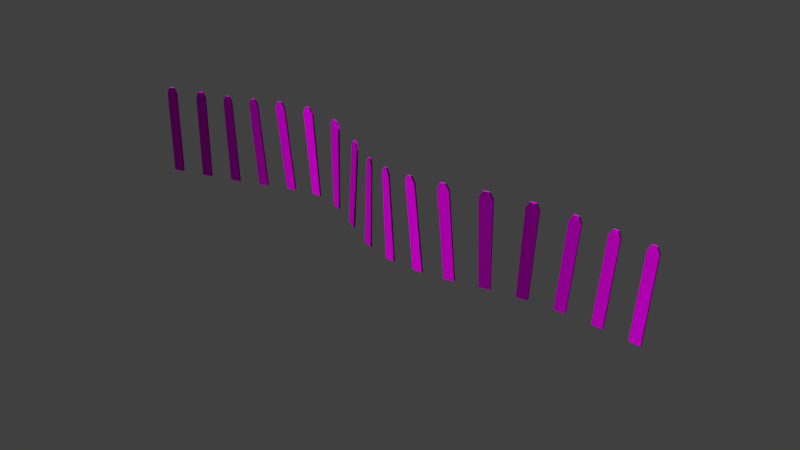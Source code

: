 # Source: decoration_signs_fence_2_large.blend  (saved by Blender 2.70.0; exported with 4.5.12 LTS)
import bpy
from mathutils import Matrix  # noqa: F401  (used for matrix-valued properties, if any)

bpy.ops.wm.read_factory_settings(use_empty=True)
scene = bpy.context.scene
scene.name = 'Scene'

# ---- collections
col_collection_1 = bpy.data.collections.new('Collection 1'); scene.collection.children.link(col_collection_1)

# ---- images (referenced by path relative to the original .blend; pixels are not part of the script)
import os
ASSET_DIR = os.environ.get("B2B_ASSET_DIR", "")  # directory of the original .blend (textures are referenced by path, not embedded)
HERE = os.path.dirname(os.path.abspath(__file__))  # packed textures are extracted next to this script under _unpacked/

def load_image(name, relpath, width, height, colorspace="sRGB"):
    """Load a texture the original file referenced (path relative to the .blend, or extracted next to this script)."""
    p = next((c for c in (os.path.join(HERE, relpath), os.path.join(ASSET_DIR, relpath)) if relpath and os.path.exists(c)), "")
    if p:
        img = bpy.data.images.load(p, check_existing=True)
        img.name = name
    else:  # same state as the original file: an image datablock whose file is absent (Cycles renders it pink)
        img = bpy.data.images.new(name, width, height)
        img.source = "FILE"
        img.filepath = "//" + (relpath or name)
    img.colorspace_settings.name = colorspace
    return img
img_decoration_signs_wood_2_diffuse_jpg = load_image('decoration_signs_wood_2_diffuse.jpg', 'Texturen/decoration_signs_wood_2_diffuse.jpg', 1024, 1024, 'sRGB')
img_decoration_signs_wood_2_normal_jpg = load_image('decoration_signs_wood_2_normal.jpg', 'Texturen/decoration_signs_wood_2_normal.jpg', 1024, 1024, 'sRGB')

# ---- materials (node trees are filled in below, after node groups)
mat_decoration_signs_fence_2_large_wood_2 = bpy.data.materials.new('decoration_signs_fence_2_large_wood_2')
mat_decoration_signs_fence_2_large_wood_2.alpha_threshold = 0.0
mat_decoration_signs_fence_2_large_wood_2.roughness = 0.5
mat_decoration_signs_fence_2_large_wood_2.line_color = (0.0, 0.0, 0.0, 1.0)

# ---- material node trees
mat_decoration_signs_fence_2_large_wood_2.use_nodes = True; mat_decoration_signs_fence_2_large_wood_2.node_tree.nodes.clear()
_N = mat_decoration_signs_fence_2_large_wood_2.node_tree.nodes; _L = mat_decoration_signs_fence_2_large_wood_2.node_tree.links
n0 = _N.new('ShaderNodeOutputMaterial'); n0.name = 'Material Output'; n0.location = (300, 300)
n1 = _N.new('ShaderNodeBsdfDiffuse'); n1.name = 'Diffuse BSDF'; n1.location = (10, 300)
n2 = _N.new('ShaderNodeTexImage'); n2.name = 'Image Texture'; n2.location = (-437, 322)
n2.width = 140
n2.image = img_decoration_signs_wood_2_diffuse_jpg
n3 = _N.new('ShaderNodeNormalMap'); n3.name = 'Normal Map'; n3.location = (-211, 106)
n4 = _N.new('ShaderNodeTexCoord'); n4.name = 'Texture Coordinate'; n4.location = (-684, 267)
n5 = _N.new('ShaderNodeTexImage'); n5.name = 'Image Texture.001'; n5.location = (-434, 111)
n5.width = 140
n5.image = img_decoration_signs_wood_2_normal_jpg
_L.new(n1.outputs[0], n0.inputs[0])
_L.new(n4.outputs[2], n2.inputs[0])
_L.new(n4.outputs[2], n5.inputs[0])
_L.new(n2.outputs[0], n1.inputs[0])
_L.new(n5.outputs[0], n3.inputs[1])
_L.new(n3.outputs[0], n1.inputs[2])
n0.is_active_output = True

# ---- world
world_world = bpy.data.worlds.new('World'); scene.world = world_world
world_world.color = (0.05088, 0.05088, 0.05088)
world_world.use_sun_shadow = False
world_world.sun_shadow_jitter_overblur = 0.0
world_world.cycles.sampling_method = 'MANUAL'
world_world.cycles.sample_map_resolution = 256

# ---- meshes
me_cube_003 = bpy.data.meshes.new('Cube.003')
me_cube_003.from_pydata([(-1.68, -0.8883, -0.008532), (-1.69, -0.7923, -0.008533), (-1.495, -0.6239, -0.00672), (-1.486, -0.72, -0.006719), (-1.68, -0.8882, 1.991), (-1.69, -0.7922, 1.991), (-1.495, -0.6238, 1.993), (-1.486, -0.7199, 1.993), (-1.627, -0.842, 2.123), (-1.636, -0.746, 2.123), (-1.549, -0.67, 2.124), (-1.539, -0.766, 2.124), (-1.058, -0.3497, -0.002731), (-1.067, -0.2536, -0.002732), (-0.8731, -0.08531, -0.0009188), (-0.8637, -0.1813, -0.000918), (-1.058, -0.3496, 1.997), (-1.068, -0.2535, 1.997), (-0.8731, -0.08521, 1.999), (-0.8638, -0.1812, 1.999), (-1.005, -0.3034, 2.129), (-1.014, -0.2074, 2.129), (-0.9264, -0.1314, 2.13), (-0.917, -0.2274, 2.13), (-0.44, 0.1838, 0.005718), (-0.4492, 0.28, 0.005721), (-0.2567, 0.4417, 0.01368), (-0.2478, 0.3453, 0.01367), (-0.4786, 0.1507, 2.005), (-0.4878, 0.2469, 2.005), (-0.3179, 0.3896, 2.012), (-0.309, 0.2932, 2.012), (-0.4351, 0.1875, 2.138), (-0.4442, 0.2837, 2.138), (-0.3682, 0.3476, 2.141), (-0.3592, 0.2513, 2.141), (0.176, 0.681, 0.04339), (0.1679, 0.7781, 0.04346), (0.3619, 0.9167, 0.06215), (0.3693, 0.8192, 0.06202), (0.06827, 0.592, 2.039), (0.06019, 0.6891, 2.039), (0.236, 0.8147, 2.056), (0.2435, 0.7173, 2.055), (0.1085, 0.6212, 2.174), (0.1006, 0.7184, 2.174), (0.1795, 0.7747, 2.181), (0.1872, 0.6774, 2.181), (0.797, 1.072, 0.1109), (0.7917, 1.171, 0.1113), (0.9888, 1.252, 0.1355), (0.9926, 1.153, 0.1349), (0.645, 0.954, 2.101), (0.6397, 1.053, 2.102), (0.8354, 1.133, 2.126), (0.8393, 1.034, 2.125), (0.6873, 0.9704, 2.238), (0.6824, 1.069, 2.239), (0.7707, 1.106, 2.25), (0.775, 1.007, 2.249), (1.425, 1.218, 0.1825), (1.426, 1.318, 0.1836), (1.625, 1.28, 0.1983), (1.622, 1.181, 0.197), (1.308, 1.102, 2.177), (1.309, 1.202, 2.178), (1.548, 1.157, 2.195), (1.544, 1.057, 2.194), (1.365, 1.088, 2.313), (1.366, 1.188, 2.314), (1.475, 1.168, 2.322), (1.472, 1.068, 2.321), (2.046, 0.9302, 0.1992), (2.056, 1.026, 0.2004), (2.245, 0.8391, 0.1845), (2.234, 0.7453, 0.1834), (2.098, 0.7283, 2.196), (2.107, 0.8242, 2.198), (2.361, 0.573, 2.176), (2.35, 0.4792, 2.175), (2.172, 0.6507, 2.323), (2.182, 0.7461, 2.324), (2.299, 0.6303, 2.314), (2.288, 0.536, 2.313), (2.633, 0.2407, 0.1142), (2.647, 0.3316, 0.1149), (2.826, 0.0875, 0.07364), (2.813, -0.003619, 0.07286), (2.856, -0.1586, 2.088), (2.87, -0.06776, 2.089), (3.065, -0.3333, 2.044), (3.051, -0.4244, 2.043), (2.927, -0.2618, 2.205), (2.941, -0.171, 2.206), (3.029, -0.2918, 2.185), (3.016, -0.3828, 2.184), (3.218, -0.4947, -0.01312), (3.229, -0.4005, -0.0118), (3.418, -0.5819, -0.03877), (3.409, -0.6777, -0.04034), (3.397, -0.8467, 1.969), (3.408, -0.7524, 1.971), (3.537, -0.8768, 1.952), (3.528, -0.9727, 1.95), (3.444, -0.9063, 2.093), (3.455, -0.8116, 2.095), (3.511, -0.8658, 2.087), (3.501, -0.9612, 2.085), (3.841, -0.9739, -0.06367), (3.846, -0.8754, -0.0619), (4.044, -0.9629, -0.05794), (4.04, -1.062, -0.05969), (3.829, -1.178, 1.934), (3.835, -1.08, 1.936), (3.988, -1.147, 1.939), (3.984, -1.246, 1.938), (3.869, -1.212, 2.066), (3.874, -1.113, 2.067), (3.942, -1.143, 2.069), (3.937, -1.242, 2.067), (4.481, -1.168, -0.0303), (4.482, -1.069, -0.02875), (4.681, -1.08, -0.009717), (4.681, -1.18, -0.01115), (4.363, -1.337, 1.963), (4.364, -1.237, 1.965), (4.551, -1.247, 1.983), (4.551, -1.347, 1.981), (4.405, -1.353, 2.098), (4.406, -1.253, 2.1), (4.49, -1.258, 2.108), (4.49, -1.357, 2.107), (5.122, -1.127, 0.03406), (5.119, -1.028, 0.03521), (5.317, -0.9675, 0.05359), (5.321, -1.067, 0.05256), (4.999, -1.293, 2.027), (4.996, -1.193, 2.028), (5.213, -1.127, 2.048), (5.217, -1.226, 2.047), (5.05, -1.288, 2.163), (5.047, -1.189, 2.165), (5.145, -1.159, 2.174), (5.149, -1.258, 2.173), (5.758, -0.8531, 0.07892), (5.751, -0.7551, 0.07979), (5.946, -0.6278, 0.08262), (5.954, -0.7253, 0.08176), (5.726, -0.9762, 2.078), (5.72, -0.8783, 2.079), (5.956, -0.7243, 2.082), (5.963, -0.8218, 2.081), (5.79, -0.9434, 2.211), (5.783, -0.8456, 2.212), (5.891, -0.7752, 2.213), (5.898, -0.8727, 2.212), (6.382, -0.4161, 0.06631), (6.374, -0.3189, 0.06717), (6.568, -0.1816, 0.05186), (6.575, -0.2791, 0.05104), (6.472, -0.4538, 2.063), (6.465, -0.3566, 2.064), (6.685, -0.2007, 2.047), (6.693, -0.2982, 2.046), (6.54, -0.4118, 2.19), (6.532, -0.3145, 2.19), (6.633, -0.2434, 2.183), (6.64, -0.3408, 2.182), (7.003, -0.02114, 0.006351), (6.998, 0.07743, 0.006993), (7.194, 0.1708, -0.0159), (7.199, 0.07177, -0.01644), (7.151, -0.02127, 1.998), (7.146, 0.07729, 1.999), (7.347, 0.1728, 1.975), (7.352, 0.07379, 1.975), (7.216, 0.006384, 2.122), (7.211, 0.1051, 2.123), (7.302, 0.1482, 2.112), (7.307, 0.04927, 2.112), (7.632, 0.2196, -0.06738), (7.63, 0.3192, -0.06706), (7.828, 0.3633, -0.08974), (7.83, 0.2635, -0.08997), (7.782, 0.221, 1.924), (7.78, 0.3206, 1.924), (7.974, 0.3638, 1.902), (7.976, 0.264, 1.902), (7.845, 0.2345, 2.048), (7.843, 0.3342, 2.049), (7.93, 0.3534, 2.039), (7.933, 0.2536, 2.038), (8.267, 0.3165, -0.1371), (8.266, 0.4165, -0.137), (8.474, 0.4249, -0.1581), (8.474, 0.3249, -0.1581), (8.401, 0.3156, 1.856), (8.4, 0.4155, 1.856), (8.602, 0.4237, 1.836), (8.602, 0.3237, 1.836), (8.462, 0.318, 1.981), (8.462, 0.418, 1.981), (8.555, 0.4216, 1.972), (8.556, 0.3216, 1.972)], [], [(4, 5, 1, 0), (6, 7, 3, 2), (7, 4, 0, 3), (4, 7, 11, 8), (11, 10, 9, 8), (7, 6, 10, 11), (5, 4, 8, 9), (16, 17, 13, 12), (18, 19, 15, 14), (19, 16, 12, 15), (16, 19, 23, 20), (23, 22, 21, 20), (19, 18, 22, 23), (17, 16, 20, 21), (28, 29, 25, 24), (30, 31, 27, 26), (31, 28, 24, 27), (28, 31, 35, 32), (35, 34, 33, 32), (31, 30, 34, 35), (29, 28, 32, 33), (40, 41, 37, 36), (42, 43, 39, 38), (43, 40, 36, 39), (40, 43, 47, 44), (47, 46, 45, 44), (43, 42, 46, 47), (41, 40, 44, 45), (52, 53, 49, 48), (54, 55, 51, 50), (55, 52, 48, 51), (52, 55, 59, 56), (59, 58, 57, 56), (55, 54, 58, 59), (53, 52, 56, 57), (64, 65, 61, 60), (66, 67, 63, 62), (67, 64, 60, 63), (64, 67, 71, 68), (71, 70, 69, 68), (67, 66, 70, 71), (65, 64, 68, 69), (76, 77, 73, 72), (78, 79, 75, 74), (79, 76, 72, 75), (76, 79, 83, 80), (83, 82, 81, 80), (79, 78, 82, 83), (77, 76, 80, 81), (88, 89, 85, 84), (90, 91, 87, 86), (91, 88, 84, 87), (88, 91, 95, 92), (95, 94, 93, 92), (91, 90, 94, 95), (89, 88, 92, 93), (100, 101, 97, 96), (102, 103, 99, 98), (103, 100, 96, 99), (100, 103, 107, 104), (107, 106, 105, 104), (103, 102, 106, 107), (101, 100, 104, 105), (112, 113, 109, 108), (114, 115, 111, 110), (115, 112, 108, 111), (112, 115, 119, 116), (119, 118, 117, 116), (115, 114, 118, 119), (113, 112, 116, 117), (124, 125, 121, 120), (126, 127, 123, 122), (127, 124, 120, 123), (124, 127, 131, 128), (131, 130, 129, 128), (127, 126, 130, 131), (125, 124, 128, 129), (136, 137, 133, 132), (138, 139, 135, 134), (139, 136, 132, 135), (136, 139, 143, 140), (143, 142, 141, 140), (139, 138, 142, 143), (137, 136, 140, 141), (148, 149, 145, 144), (150, 151, 147, 146), (151, 148, 144, 147), (148, 151, 155, 152), (155, 154, 153, 152), (151, 150, 154, 155), (149, 148, 152, 153), (160, 161, 157, 156), (162, 163, 159, 158), (163, 160, 156, 159), (160, 163, 167, 164), (167, 166, 165, 164), (163, 162, 166, 167), (161, 160, 164, 165), (172, 173, 169, 168), (174, 175, 171, 170), (175, 172, 168, 171), (172, 175, 179, 176), (179, 178, 177, 176), (175, 174, 178, 179), (173, 172, 176, 177), (184, 185, 181, 180), (186, 187, 183, 182), (187, 184, 180, 183), (184, 187, 191, 188), (191, 190, 189, 188), (187, 186, 190, 191), (185, 184, 188, 189), (196, 197, 193, 192), (198, 199, 195, 194), (199, 196, 192, 195), (196, 199, 203, 200), (203, 202, 201, 200), (199, 198, 202, 203), (197, 196, 200, 201)])
_uv = me_cube_003.uv_layers.new(name='UVMap')
_uv.uv.foreach_set('vector', [0.7335, 0.9235, 0.7136, 0.9428, 0.7134, 0.004271, 0.7334, 0.004124, 0.8628, 0.9548, 0.8393, 0.9258, 0.8399, 0.004124, 0.8626, 0.004957, 0.8393, 0.9258, 0.7335, 0.9235, 0.7334, 0.004124, 0.8399, 0.004124, 0.7335, 0.9235, 0.8393, 0.9258, 0.7989, 0.9713, 0.7715, 0.9712, 0.7989, 0.9713, 0.805, 0.9964, 0.7464, 0.9965, 0.7715, 0.9712, 0.8393, 0.9258, 0.8628, 0.9548, 0.805, 0.9964, 0.7989, 0.9713, 0.7136, 0.9428, 0.7335, 0.9235, 0.7715, 0.9712, 0.7464, 0.9965, 0.7335, 0.9235, 0.7136, 0.9428, 0.7134, 0.004271, 0.7334, 0.004124, 0.8628, 0.9548, 0.8393, 0.9258, 0.8399, 0.004124, 0.8626, 0.004957, 0.8393, 0.9258, 0.7335, 0.9235, 0.7334, 0.004124, 0.8399, 0.004124, 0.7335, 0.9235, 0.8393, 0.9258, 0.7989, 0.9713, 0.7715, 0.9712, 0.7989, 0.9713, 0.805, 0.9964, 0.7464, 0.9965, 0.7715, 0.9712, 0.8393, 0.9258, 0.8628, 0.9548, 0.805, 0.9964, 0.7989, 0.9713, 0.7136, 0.9428, 0.7335, 0.9235, 0.7715, 0.9712, 0.7464, 0.9965, 0.7335, 0.9235, 0.7136, 0.9428, 0.7134, 0.004271, 0.7334, 0.004124, 0.8628, 0.9548, 0.8393, 0.9258, 0.8399, 0.004124, 0.8626, 0.004957, 0.8393, 0.9258, 0.7335, 0.9235, 0.7334, 0.004124, 0.8399, 0.004124, 0.7335, 0.9235, 0.8393, 0.9258, 0.7989, 0.9713, 0.7715, 0.9712, 0.7989, 0.9713, 0.805, 0.9964, 0.7464, 0.9965, 0.7715, 0.9712, 0.8393, 0.9258, 0.8628, 0.9548, 0.805, 0.9964, 0.7989, 0.9713, 0.7136, 0.9428, 0.7335, 0.9235, 0.7715, 0.9712, 0.7464, 0.9965, 0.7335, 0.9235, 0.7136, 0.9428, 0.7134, 0.004271, 0.7334, 0.004124, 0.8628, 0.9548, 0.8393, 0.9258, 0.8399, 0.004124, 0.8626, 0.004957, 0.8393, 0.9258, 0.7335, 0.9235, 0.7334, 0.004124, 0.8399, 0.004124, 0.7335, 0.9235, 0.8393, 0.9258, 0.7989, 0.9713, 0.7715, 0.9712, 0.7989, 0.9713, 0.805, 0.9964, 0.7464, 0.9965, 0.7715, 0.9712, 0.8393, 0.9258, 0.8628, 0.9548, 0.805, 0.9964, 0.7989, 0.9713, 0.7136, 0.9428, 0.7335, 0.9235, 0.7715, 0.9712, 0.7464, 0.9965, 0.7335, 0.9235, 0.7136, 0.9428, 0.7134, 0.004271, 0.7334, 0.004124, 0.8628, 0.9548, 0.8393, 0.9258, 0.8399, 0.004124, 0.8626, 0.004957, 0.8393, 0.9258, 0.7335, 0.9235, 0.7334, 0.004124, 0.8399, 0.004124, 0.7335, 0.9235, 0.8393, 0.9258, 0.7989, 0.9713, 0.7715, 0.9712, 0.7989, 0.9713, 0.805, 0.9964, 0.7464, 0.9965, 0.7715, 0.9712, 0.8393, 0.9258, 0.8628, 0.9548, 0.805, 0.9964, 0.7989, 0.9713, 0.7136, 0.9428, 0.7335, 0.9235, 0.7715, 0.9712, 0.7464, 0.9965, 0.7335, 0.9235, 0.7136, 0.9428, 0.7134, 0.004271, 0.7334, 0.004124, 0.8628, 0.9548, 0.8393, 0.9258, 0.8399, 0.004124, 0.8626, 0.004957, 0.8393, 0.9258, 0.7335, 0.9235, 0.7334, 0.004124, 0.8399, 0.004124, 0.7335, 0.9235, 0.8393, 0.9258, 0.7989, 0.9713, 0.7715, 0.9712, 0.7989, 0.9713, 0.805, 0.9964, 0.7464, 0.9965, 0.7715, 0.9712, 0.8393, 0.9258, 0.8628, 0.9548, 0.805, 0.9964, 0.7989, 0.9713, 0.7136, 0.9428, 0.7335, 0.9235, 0.7715, 0.9712, 0.7464, 0.9965, 0.7335, 0.9235, 0.7136, 0.9428, 0.7134, 0.004271, 0.7334, 0.004124, 0.8628, 0.9548, 0.8393, 0.9258, 0.8399, 0.004124, 0.8626, 0.004957, 0.8393, 0.9258, 0.7335, 0.9235, 0.7334, 0.004124, 0.8399, 0.004124, 0.7335, 0.9235, 0.8393, 0.9258, 0.7989, 0.9713, 0.7715, 0.9712, 0.7989, 0.9713, 0.805, 0.9964, 0.7464, 0.9965, 0.7715, 0.9712, 0.8393, 0.9258, 0.8628, 0.9548, 0.805, 0.9964, 0.7989, 0.9713, 0.7136, 0.9428, 0.7335, 0.9235, 0.7715, 0.9712, 0.7464, 0.9965, 0.7335, 0.9235, 0.7136, 0.9428, 0.7134, 0.004271, 0.7334, 0.004124, 0.8628, 0.9548, 0.8393, 0.9258, 0.8399, 0.004124, 0.8626, 0.004957, 0.8393, 0.9258, 0.7335, 0.9235, 0.7334, 0.004124, 0.8399, 0.004124, 0.7335, 0.9235, 0.8393, 0.9258, 0.7989, 0.9713, 0.7715, 0.9712, 0.7989, 0.9713, 0.805, 0.9964, 0.7464, 0.9965, 0.7715, 0.9712, 0.8393, 0.9258, 0.8628, 0.9548, 0.805, 0.9964, 0.7989, 0.9713, 0.7136, 0.9428, 0.7335, 0.9235, 0.7715, 0.9712, 0.7464, 0.9965, 0.7335, 0.9235, 0.7136, 0.9428, 0.7134, 0.004271, 0.7334, 0.004124, 0.8628, 0.9548, 0.8393, 0.9258, 0.8399, 0.004124, 0.8626, 0.004957, 0.8393, 0.9258, 0.7335, 0.9235, 0.7334, 0.004124, 0.8399, 0.004124, 0.7335, 0.9235, 0.8393, 0.9258, 0.7989, 0.9713, 0.7715, 0.9712, 0.7989, 0.9713, 0.805, 0.9964, 0.7464, 0.9965, 0.7715, 0.9712, 0.8393, 0.9258, 0.8628, 0.9548, 0.805, 0.9964, 0.7989, 0.9713, 0.7136, 0.9428, 0.7335, 0.9235, 0.7715, 0.9712, 0.7464, 0.9965, 0.7335, 0.9235, 0.7136, 0.9428, 0.7134, 0.004271, 0.7334, 0.004124, 0.8628, 0.9548, 0.8393, 0.9258, 0.8399, 0.004124, 0.8626, 0.004957, 0.8393, 0.9258, 0.7335, 0.9235, 0.7334, 0.004124, 0.8399, 0.004124, 0.7335, 0.9235, 0.8393, 0.9258, 0.7989, 0.9713, 0.7715, 0.9712, 0.7989, 0.9713, 0.805, 0.9964, 0.7464, 0.9965, 0.7715, 0.9712, 0.8393, 0.9258, 0.8628, 0.9548, 0.805, 0.9964, 0.7989, 0.9713, 0.7136, 0.9428, 0.7335, 0.9235, 0.7715, 0.9712, 0.7464, 0.9965, 0.7335, 0.9235, 0.7136, 0.9428, 0.7134, 0.004271, 0.7334, 0.004124, 0.8628, 0.9548, 0.8393, 0.9258, 0.8399, 0.004124, 0.8626, 0.004957, 0.8393, 0.9258, 0.7335, 0.9235, 0.7334, 0.004124, 0.8399, 0.004124, 0.7335, 0.9235, 0.8393, 0.9258, 0.7989, 0.9713, 0.7715, 0.9712, 0.7989, 0.9713, 0.805, 0.9964, 0.7464, 0.9965, 0.7715, 0.9712, 0.8393, 0.9258, 0.8628, 0.9548, 0.805, 0.9964, 0.7989, 0.9713, 0.7136, 0.9428, 0.7335, 0.9235, 0.7715, 0.9712, 0.7464, 0.9965, 0.7335, 0.9235, 0.7136, 0.9428, 0.7134, 0.004271, 0.7334, 0.004124, 0.8628, 0.9548, 0.8393, 0.9258, 0.8399, 0.004124, 0.8626, 0.004957, 0.8393, 0.9258, 0.7335, 0.9235, 0.7334, 0.004124, 0.8399, 0.004124, 0.7335, 0.9235, 0.8393, 0.9258, 0.7989, 0.9713, 0.7715, 0.9712, 0.7989, 0.9713, 0.805, 0.9964, 0.7464, 0.9965, 0.7715, 0.9712, 0.8393, 0.9258, 0.8628, 0.9548, 0.805, 0.9964, 0.7989, 0.9713, 0.7136, 0.9428, 0.7335, 0.9235, 0.7715, 0.9712, 0.7464, 0.9965, 0.7335, 0.9235, 0.7136, 0.9428, 0.7134, 0.004271, 0.7334, 0.004124, 0.8628, 0.9548, 0.8393, 0.9258, 0.8399, 0.004124, 0.8626, 0.004957, 0.8393, 0.9258, 0.7335, 0.9235, 0.7334, 0.004124, 0.8399, 0.004124, 0.7335, 0.9235, 0.8393, 0.9258, 0.7989, 0.9713, 0.7715, 0.9712, 0.7989, 0.9713, 0.805, 0.9964, 0.7464, 0.9965, 0.7715, 0.9712, 0.8393, 0.9258, 0.8628, 0.9548, 0.805, 0.9964, 0.7989, 0.9713, 0.7136, 0.9428, 0.7335, 0.9235, 0.7715, 0.9712, 0.7464, 0.9965, 0.7335, 0.9235, 0.7136, 0.9428, 0.7134, 0.004271, 0.7334, 0.004124, 0.8628, 0.9548, 0.8393, 0.9258, 0.8399, 0.004124, 0.8626, 0.004957, 0.8393, 0.9258, 0.7335, 0.9235, 0.7334, 0.004124, 0.8399, 0.004124, 0.7335, 0.9235, 0.8393, 0.9258, 0.7989, 0.9713, 0.7715, 0.9712, 0.7989, 0.9713, 0.805, 0.9964, 0.7464, 0.9965, 0.7715, 0.9712, 0.8393, 0.9258, 0.8628, 0.9548, 0.805, 0.9964, 0.7989, 0.9713, 0.7136, 0.9428, 0.7335, 0.9235, 0.7715, 0.9712, 0.7464, 0.9965, 0.7335, 0.9235, 0.7136, 0.9428, 0.7134, 0.004271, 0.7334, 0.004124, 0.8628, 0.9548, 0.8393, 0.9258, 0.8399, 0.004124, 0.8626, 0.004957, 0.8393, 0.9258, 0.7335, 0.9235, 0.7334, 0.004124, 0.8399, 0.004124, 0.7335, 0.9235, 0.8393, 0.9258, 0.7989, 0.9713, 0.7715, 0.9712, 0.7989, 0.9713, 0.805, 0.9964, 0.7464, 0.9965, 0.7715, 0.9712, 0.8393, 0.9258, 0.8628, 0.9548, 0.805, 0.9964, 0.7989, 0.9713, 0.7136, 0.9428, 0.7335, 0.9235, 0.7715, 0.9712, 0.7464, 0.9965, 0.7335, 0.9235, 0.7136, 0.9428, 0.7134, 0.004271, 0.7334, 0.004124, 0.8628, 0.9548, 0.8393, 0.9258, 0.8399, 0.004124, 0.8626, 0.004957, 0.8393, 0.9258, 0.7335, 0.9235, 0.7334, 0.004124, 0.8399, 0.004124, 0.7335, 0.9235, 0.8393, 0.9258, 0.7989, 0.9713, 0.7715, 0.9712, 0.7989, 0.9713, 0.805, 0.9964, 0.7464, 0.9965, 0.7715, 0.9712, 0.8393, 0.9258, 0.8628, 0.9548, 0.805, 0.9964, 0.7989, 0.9713, 0.7136, 0.9428, 0.7335, 0.9235, 0.7715, 0.9712, 0.7464, 0.9965, 0.7335, 0.9235, 0.7136, 0.9428, 0.7134, 0.004271, 0.7334, 0.004124, 0.8628, 0.9548, 0.8393, 0.9258, 0.8399, 0.004124, 0.8626, 0.004957, 0.8393, 0.9258, 0.7335, 0.9235, 0.7334, 0.004124, 0.8399, 0.004124, 0.7335, 0.9235, 0.8393, 0.9258, 0.7989, 0.9713, 0.7715, 0.9712, 0.7989, 0.9713, 0.805, 0.9964, 0.7464, 0.9965, 0.7715, 0.9712, 0.8393, 0.9258, 0.8628, 0.9548, 0.805, 0.9964, 0.7989, 0.9713, 0.7136, 0.9428, 0.7335, 0.9235, 0.7715, 0.9712, 0.7464, 0.9965])
me_cube_003.materials.append(mat_decoration_signs_fence_2_large_wood_2)
me_cube_003.use_remesh_preserve_volume = False
me_cube_003.use_remesh_preserve_attributes = False
me_cube_003.use_mirror_vertex_groups = False
me_cube_003.update()

# ---- curves / text
cu_nurbspath_002 = bpy.data.curves.new('NurbsPath.002', 'CURVE')
cu_nurbspath_002.dimensions = '3D'
_sp = cu_nurbspath_002.splines.new('NURBS'); _sp.points.add(7)
_sp.points.foreach_set('co', [-2.0, 0.0, 0.0, 1.0, -0.7669, 0.3586, -5.545e-09, 1.0, 0.8606, 0.7978, 0.2633, 1.0, 2.156, 0.2241, 0.2633, 1.0, 3.461, -0.5827, -0.3367, 1.0, 6.249, -0.5207, 0.2633, 1.0, 7.442, 0.1763, -3.476e-08, 1.0, 9.487, 0.1763, -0.1614, 1.0])
_sp.order_u = 5
_sp.order_v = 0
_sp.use_endpoint_u = True
cu_nurbspath_002.use_path = True
cu_nurbspath_002.use_path_clamp = True
cu_nurbspath_002.bevel_resolution = 0
cu_nurbspath_002.fill_mode = 'HALF'

# ---- objects
ob_nurbspath_001 = bpy.data.objects.new('NurbsPath.001', cu_nurbspath_002)
ob_cube_001 = bpy.data.objects.new('Cube.001', me_cube_003)

# ---- transforms, parenting, visibility, modifiers, constraints
ob_nurbspath_001.location = (2.0, 0.0, 0.0)
ob_nurbspath_001.lineart.crease_threshold = 0.0
ob_cube_001.location = (0.9586, 0.0, 0.0)
ob_cube_001.scale = (1.238, 0.4139, 1.0)
ob_cube_001.lineart.crease_threshold = 0.0

# ---- collection membership
col_collection_1.objects.link(ob_nurbspath_001)
col_collection_1.objects.link(ob_cube_001)

# ---- scene / render settings (as saved in the file)
scene.frame_start = 1; scene.frame_end = 250; scene.frame_set(1)
scene.render.engine = 'CYCLES'
scene.render.resolution_percentage = 50
scene.render.dither_intensity = 0.0
scene.cycles.use_denoising = False
scene.cycles.samples = 10
scene.cycles.sampling_pattern = 'TABULATED_SOBOL'
scene.cycles.light_sampling_threshold = 0.0
scene.cycles.use_adaptive_sampling = False
scene.cycles.use_light_tree = False
scene.cycles.blur_glossy = 0.0
scene.cycles.volume_bounces = 1
scene.cycles.pixel_filter_type = 'GAUSSIAN'
scene.cycles.sample_clamp_indirect = 0.0
scene.view_settings.view_transform = 'Standard'
bpy.context.view_layer.update()

# ---- added for rendering (the .blend has no active camera and no usable light): camera, sun
cam_auto = bpy.data.cameras.new('AutoCamera')
cam_auto.lens = 50.0
cam_auto.sensor_width = 36.0
cam_auto.clip_end = 1000.0
ob_auto_camera = bpy.data.objects.new('AutoCamera', cam_auto)
scene.collection.objects.link(ob_auto_camera)
ob_auto_camera.location = (19.0952, -15.9941, 11.2282)
ob_auto_camera.rotation_euler = (1.09748, -7.21219e-08, 0.694738)
scene.camera = ob_auto_camera
light_auto_sun = bpy.data.lights.new('AutoSun', 'SUN')
light_auto_sun.energy = 3.0
light_auto_sun.angle = 0.0523599
ob_auto_sun = bpy.data.objects.new('AutoSun', light_auto_sun)
scene.collection.objects.link(ob_auto_sun)
ob_auto_sun.rotation_euler = (0.872665, 0.174533, 0.523599)
bpy.context.view_layer.update()
